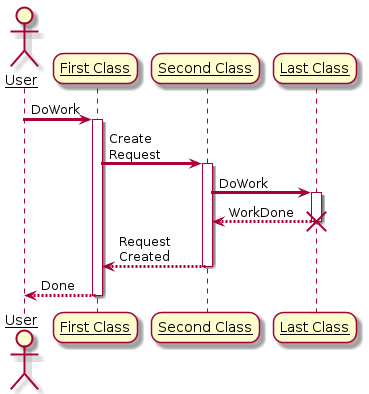

The diagram above was rendered by PlantUML. Its source (embedded in the PNG):
@startuml
skinparam sequenceArrowThickness 3
skinparam roundcorner 20
skinparam maxmessagesize 60
skinparam sequenceParticipant underline
actor User
participant "First Class" as A
participant "Second Class" as B
participant "Last Class" as C
User -> A: DoWork
activate A
A -> B: Create Request
activate B
B -> C: DoWork
activate C
C --> B: WorkDone
destroy C
B --> A: Request Created
deactivate B
A --> User: Done
deactivate A
@enduml